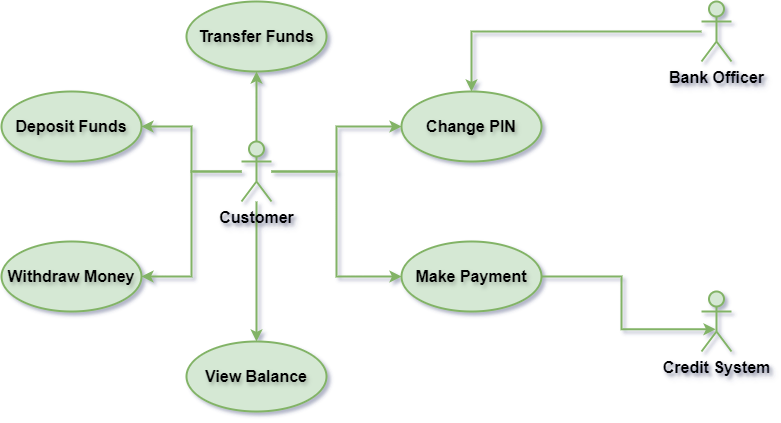

The diagram above was exported from draw.io. Its source (the exported page's mxGraphModel, read from the mxfile embedded in the PNG):
<mxGraphModel dx="964" dy="565" grid="1" gridSize="10" guides="1" tooltips="1" connect="1" arrows="1" fold="1" page="1" pageScale="1" pageWidth="850" pageHeight="1100" background="#FFFFFF" math="0" shadow="1">
  <root>
    <mxCell id="0" />
    <mxCell id="1" parent="0" />
    <mxCell id="ngN-dY5cqxX3SihimXuZ-25" style="edgeStyle=orthogonalEdgeStyle;rounded=0;orthogonalLoop=1;jettySize=auto;html=1;entryX=0.5;entryY=1;entryDx=0;entryDy=0;labelBackgroundColor=none;strokeColor=#82b366;fontColor=default;fillColor=#d5e8d4;strokeWidth=2;shadow=0;fontSize=16;fontStyle=1;textShadow=1;" edge="1" parent="1" source="ngN-dY5cqxX3SihimXuZ-14" target="ngN-dY5cqxX3SihimXuZ-15">
      <mxGeometry relative="1" as="geometry" />
    </mxCell>
    <mxCell id="ngN-dY5cqxX3SihimXuZ-26" style="edgeStyle=orthogonalEdgeStyle;rounded=0;orthogonalLoop=1;jettySize=auto;html=1;entryX=0.5;entryY=0;entryDx=0;entryDy=0;labelBackgroundColor=none;strokeColor=#82b366;fontColor=default;fillColor=#d5e8d4;strokeWidth=2;shadow=0;fontSize=16;fontStyle=1;textShadow=1;" edge="1" parent="1" source="ngN-dY5cqxX3SihimXuZ-14" target="ngN-dY5cqxX3SihimXuZ-16">
      <mxGeometry relative="1" as="geometry" />
    </mxCell>
    <mxCell id="ngN-dY5cqxX3SihimXuZ-27" style="edgeStyle=orthogonalEdgeStyle;rounded=0;orthogonalLoop=1;jettySize=auto;html=1;labelBackgroundColor=none;strokeColor=#82b366;fontColor=default;fillColor=#d5e8d4;strokeWidth=2;shadow=0;fontSize=16;fontStyle=1;textShadow=1;" edge="1" parent="1" source="ngN-dY5cqxX3SihimXuZ-14" target="ngN-dY5cqxX3SihimXuZ-19">
      <mxGeometry relative="1" as="geometry" />
    </mxCell>
    <mxCell id="ngN-dY5cqxX3SihimXuZ-28" style="edgeStyle=orthogonalEdgeStyle;rounded=0;orthogonalLoop=1;jettySize=auto;html=1;entryX=1;entryY=0.5;entryDx=0;entryDy=0;labelBackgroundColor=none;strokeColor=#82b366;fontColor=default;fillColor=#d5e8d4;strokeWidth=2;shadow=0;fontSize=16;fontStyle=1;textShadow=1;" edge="1" parent="1" source="ngN-dY5cqxX3SihimXuZ-14" target="ngN-dY5cqxX3SihimXuZ-18">
      <mxGeometry relative="1" as="geometry" />
    </mxCell>
    <mxCell id="ngN-dY5cqxX3SihimXuZ-29" style="edgeStyle=orthogonalEdgeStyle;rounded=0;orthogonalLoop=1;jettySize=auto;html=1;entryX=1;entryY=0.5;entryDx=0;entryDy=0;labelBackgroundColor=none;strokeColor=#82b366;fontColor=default;fillColor=#d5e8d4;strokeWidth=2;shadow=0;fontSize=16;fontStyle=1;textShadow=1;" edge="1" parent="1" source="ngN-dY5cqxX3SihimXuZ-14" target="ngN-dY5cqxX3SihimXuZ-17">
      <mxGeometry relative="1" as="geometry" />
    </mxCell>
    <mxCell id="ngN-dY5cqxX3SihimXuZ-30" style="edgeStyle=orthogonalEdgeStyle;rounded=0;orthogonalLoop=1;jettySize=auto;html=1;entryX=0;entryY=0.5;entryDx=0;entryDy=0;labelBackgroundColor=none;strokeColor=#82b366;fontColor=default;fillColor=#d5e8d4;strokeWidth=2;shadow=0;fontSize=16;fontStyle=1;textShadow=1;" edge="1" parent="1" source="ngN-dY5cqxX3SihimXuZ-14" target="ngN-dY5cqxX3SihimXuZ-20">
      <mxGeometry relative="1" as="geometry" />
    </mxCell>
    <mxCell id="ngN-dY5cqxX3SihimXuZ-14" value="Customer" style="shape=umlActor;verticalLabelPosition=bottom;verticalAlign=top;html=1;labelBackgroundColor=none;fillColor=#d5e8d4;strokeColor=#82b366;strokeWidth=2;shadow=0;fontSize=16;fontStyle=1;textShadow=1;" vertex="1" parent="1">
      <mxGeometry x="290" y="170" width="30" height="60" as="geometry" />
    </mxCell>
    <mxCell id="ngN-dY5cqxX3SihimXuZ-15" value="Transfer Funds" style="ellipse;whiteSpace=wrap;html=1;labelBackgroundColor=none;fillColor=#d5e8d4;strokeColor=#82b366;strokeWidth=2;shadow=0;fontSize=16;fontStyle=1;textShadow=1;" vertex="1" parent="1">
      <mxGeometry x="235" y="30" width="140" height="70" as="geometry" />
    </mxCell>
    <mxCell id="ngN-dY5cqxX3SihimXuZ-16" value="View Balance" style="ellipse;whiteSpace=wrap;html=1;labelBackgroundColor=none;fillColor=#d5e8d4;strokeColor=#82b366;strokeWidth=2;shadow=0;fontSize=16;fontStyle=1;textShadow=1;" vertex="1" parent="1">
      <mxGeometry x="235" y="370" width="140" height="70" as="geometry" />
    </mxCell>
    <mxCell id="ngN-dY5cqxX3SihimXuZ-17" value="Withdraw Money" style="ellipse;whiteSpace=wrap;html=1;labelBackgroundColor=none;fillColor=#d5e8d4;strokeColor=#82b366;strokeWidth=2;shadow=0;fontSize=16;fontStyle=1;textShadow=1;" vertex="1" parent="1">
      <mxGeometry x="50" y="270" width="140" height="70" as="geometry" />
    </mxCell>
    <mxCell id="ngN-dY5cqxX3SihimXuZ-18" value="Deposit Funds" style="ellipse;whiteSpace=wrap;html=1;labelBackgroundColor=none;fillColor=#d5e8d4;strokeColor=#82b366;strokeWidth=2;shadow=0;fontSize=16;fontStyle=1;textShadow=1;" vertex="1" parent="1">
      <mxGeometry x="50" y="120" width="140" height="70" as="geometry" />
    </mxCell>
    <mxCell id="ngN-dY5cqxX3SihimXuZ-19" value="Change PIN" style="ellipse;whiteSpace=wrap;html=1;labelBackgroundColor=none;fillColor=#d5e8d4;strokeColor=#82b366;strokeWidth=2;shadow=0;fontSize=16;fontStyle=1;textShadow=1;" vertex="1" parent="1">
      <mxGeometry x="450" y="120" width="140" height="70" as="geometry" />
    </mxCell>
    <mxCell id="ngN-dY5cqxX3SihimXuZ-20" value="Make Payment" style="ellipse;whiteSpace=wrap;html=1;labelBackgroundColor=none;fillColor=#d5e8d4;strokeColor=#82b366;strokeWidth=2;shadow=0;fontSize=16;fontStyle=1;textShadow=1;" vertex="1" parent="1">
      <mxGeometry x="450" y="270" width="140" height="70" as="geometry" />
    </mxCell>
    <mxCell id="ngN-dY5cqxX3SihimXuZ-23" style="edgeStyle=orthogonalEdgeStyle;rounded=0;orthogonalLoop=1;jettySize=auto;html=1;entryX=0.5;entryY=0;entryDx=0;entryDy=0;labelBackgroundColor=none;strokeColor=#82b366;fontColor=default;fillColor=#d5e8d4;strokeWidth=2;shadow=0;fontSize=16;fontStyle=1;textShadow=1;" edge="1" parent="1" source="ngN-dY5cqxX3SihimXuZ-21" target="ngN-dY5cqxX3SihimXuZ-19">
      <mxGeometry relative="1" as="geometry" />
    </mxCell>
    <mxCell id="ngN-dY5cqxX3SihimXuZ-21" value="Bank Officer" style="shape=umlActor;verticalLabelPosition=bottom;verticalAlign=top;html=1;labelBackgroundColor=none;fillColor=#d5e8d4;strokeColor=#82b366;strokeWidth=2;shadow=0;fontSize=16;fontStyle=1;textShadow=1;" vertex="1" parent="1">
      <mxGeometry x="750" y="30" width="30" height="60" as="geometry" />
    </mxCell>
    <mxCell id="ngN-dY5cqxX3SihimXuZ-22" value="Credit System" style="shape=umlActor;verticalLabelPosition=bottom;verticalAlign=top;html=1;labelBackgroundColor=none;fillColor=#d5e8d4;strokeColor=#82b366;strokeWidth=2;shadow=0;fontSize=16;fontStyle=1;textShadow=1;" vertex="1" parent="1">
      <mxGeometry x="750" y="320" width="30" height="60" as="geometry" />
    </mxCell>
    <mxCell id="ngN-dY5cqxX3SihimXuZ-24" style="edgeStyle=orthogonalEdgeStyle;rounded=0;orthogonalLoop=1;jettySize=auto;html=1;entryX=0.467;entryY=0.63;entryDx=0;entryDy=0;entryPerimeter=0;labelBackgroundColor=none;strokeColor=#82b366;fontColor=default;fillColor=#d5e8d4;strokeWidth=2;shadow=0;fontSize=16;fontStyle=1;textShadow=1;" edge="1" parent="1" source="ngN-dY5cqxX3SihimXuZ-20" target="ngN-dY5cqxX3SihimXuZ-22">
      <mxGeometry relative="1" as="geometry" />
    </mxCell>
  </root>
</mxGraphModel>